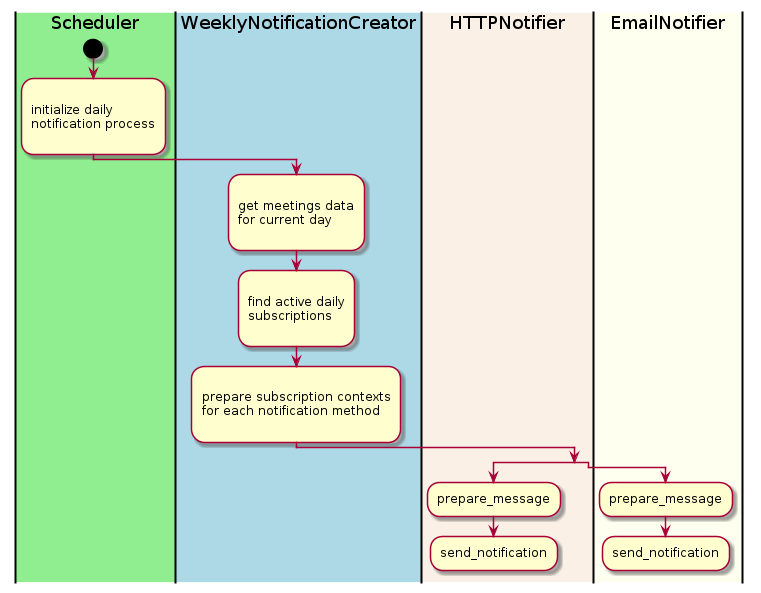

The diagram above was rendered by PlantUML. Its source (embedded in the PNG):
@startuml
|#lightgreen|Scheduler|
start
:
initialize daily
notification process
;
|#lightblue|WeeklyNotificationCreator|
:
get meetings data
for current day
;
:
find active daily
subscriptions
;
:
prepare subscription contexts
for each notification method
;
split
  |#linen|HTTPNotifier|
  :prepare_message;
  :send_notification;
  kill
split again
  |#ivory|EmailNotifier|
  :prepare_message;
  :send_notification;
  detach
end split

@enduml